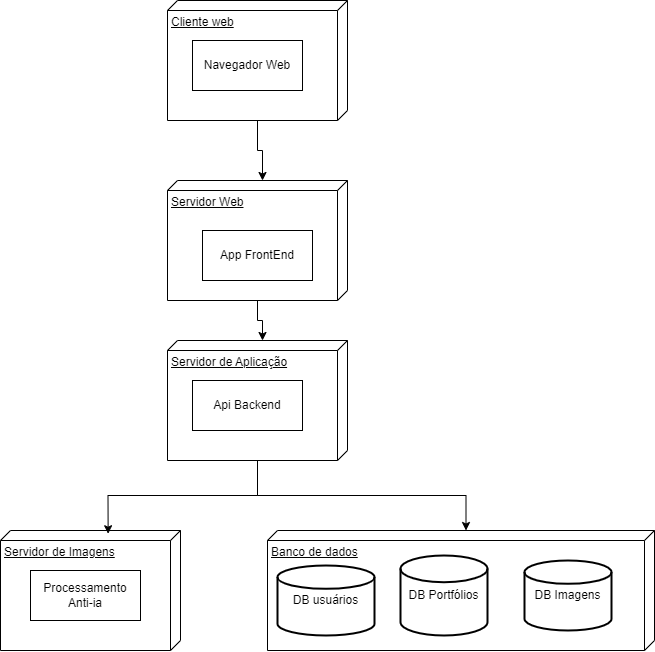

The diagram above was exported from draw.io. Its source (the exported page's mxGraphModel, read from the mxfile embedded in the PNG):
<mxGraphModel dx="2503" dy="1350" grid="1" gridSize="10" guides="1" tooltips="1" connect="1" arrows="1" fold="1" page="1" pageScale="1" pageWidth="827" pageHeight="1169" math="0" shadow="0">
  <root>
    <mxCell id="0" />
    <mxCell id="1" parent="0" />
    <mxCell id="uIbMrtMenO_8kGXqIAlt-1" value="Cliente web" style="verticalAlign=top;align=left;spacingTop=8;spacingLeft=2;spacingRight=12;shape=cube;size=10;direction=south;fontStyle=4;html=1;whiteSpace=wrap;" vertex="1" parent="1">
      <mxGeometry x="290" y="40" width="180" height="120" as="geometry" />
    </mxCell>
    <mxCell id="uIbMrtMenO_8kGXqIAlt-2" value="Servidor Web" style="verticalAlign=top;align=left;spacingTop=8;spacingLeft=2;spacingRight=12;shape=cube;size=10;direction=south;fontStyle=4;html=1;whiteSpace=wrap;" vertex="1" parent="1">
      <mxGeometry x="290" y="220" width="180" height="120" as="geometry" />
    </mxCell>
    <mxCell id="uIbMrtMenO_8kGXqIAlt-3" value="Servidor de Aplicação" style="verticalAlign=top;align=left;spacingTop=8;spacingLeft=2;spacingRight=12;shape=cube;size=10;direction=south;fontStyle=4;html=1;whiteSpace=wrap;" vertex="1" parent="1">
      <mxGeometry x="290" y="380" width="180" height="120" as="geometry" />
    </mxCell>
    <mxCell id="uIbMrtMenO_8kGXqIAlt-4" value="Servidor de Imagens" style="verticalAlign=top;align=left;spacingTop=8;spacingLeft=2;spacingRight=12;shape=cube;size=10;direction=south;fontStyle=4;html=1;whiteSpace=wrap;" vertex="1" parent="1">
      <mxGeometry x="123" y="570" width="180" height="120" as="geometry" />
    </mxCell>
    <mxCell id="uIbMrtMenO_8kGXqIAlt-5" value="Banco de dados" style="verticalAlign=top;align=left;spacingTop=8;spacingLeft=2;spacingRight=12;shape=cube;size=10;direction=south;fontStyle=4;html=1;whiteSpace=wrap;" vertex="1" parent="1">
      <mxGeometry x="390" y="570" width="387" height="120" as="geometry" />
    </mxCell>
    <mxCell id="uIbMrtMenO_8kGXqIAlt-6" value="Navegador Web" style="html=1;whiteSpace=wrap;" vertex="1" parent="1">
      <mxGeometry x="315" y="80" width="110" height="50" as="geometry" />
    </mxCell>
    <mxCell id="uIbMrtMenO_8kGXqIAlt-7" value="App FrontEnd" style="html=1;whiteSpace=wrap;" vertex="1" parent="1">
      <mxGeometry x="325" y="270" width="110" height="50" as="geometry" />
    </mxCell>
    <mxCell id="uIbMrtMenO_8kGXqIAlt-8" value="Api Backend" style="html=1;whiteSpace=wrap;" vertex="1" parent="1">
      <mxGeometry x="315" y="420" width="110" height="50" as="geometry" />
    </mxCell>
    <mxCell id="uIbMrtMenO_8kGXqIAlt-9" value="Processamento Anti-ia" style="html=1;whiteSpace=wrap;" vertex="1" parent="1">
      <mxGeometry x="153" y="610" width="110" height="50" as="geometry" />
    </mxCell>
    <mxCell id="uIbMrtMenO_8kGXqIAlt-10" value="DB usuários" style="strokeWidth=2;html=1;shape=mxgraph.flowchart.database;whiteSpace=wrap;" vertex="1" parent="1">
      <mxGeometry x="400" y="605" width="97" height="70" as="geometry" />
    </mxCell>
    <mxCell id="uIbMrtMenO_8kGXqIAlt-11" value="DB Portfólios" style="strokeWidth=2;html=1;shape=mxgraph.flowchart.database;whiteSpace=wrap;" vertex="1" parent="1">
      <mxGeometry x="523" y="595" width="87" height="80" as="geometry" />
    </mxCell>
    <mxCell id="uIbMrtMenO_8kGXqIAlt-12" value="DB Imagens" style="strokeWidth=2;html=1;shape=mxgraph.flowchart.database;whiteSpace=wrap;" vertex="1" parent="1">
      <mxGeometry x="647" y="600" width="87" height="70" as="geometry" />
    </mxCell>
    <mxCell id="uIbMrtMenO_8kGXqIAlt-13" style="edgeStyle=orthogonalEdgeStyle;rounded=0;orthogonalLoop=1;jettySize=auto;html=1;entryX=0;entryY=0;entryDx=0;entryDy=85;entryPerimeter=0;" edge="1" parent="1" source="uIbMrtMenO_8kGXqIAlt-1" target="uIbMrtMenO_8kGXqIAlt-2">
      <mxGeometry relative="1" as="geometry" />
    </mxCell>
    <mxCell id="uIbMrtMenO_8kGXqIAlt-15" style="edgeStyle=orthogonalEdgeStyle;rounded=0;orthogonalLoop=1;jettySize=auto;html=1;entryX=0;entryY=0;entryDx=0;entryDy=85;entryPerimeter=0;" edge="1" parent="1" source="uIbMrtMenO_8kGXqIAlt-2" target="uIbMrtMenO_8kGXqIAlt-3">
      <mxGeometry relative="1" as="geometry" />
    </mxCell>
    <mxCell id="uIbMrtMenO_8kGXqIAlt-16" style="edgeStyle=orthogonalEdgeStyle;rounded=0;orthogonalLoop=1;jettySize=auto;html=1;entryX=0.027;entryY=0.402;entryDx=0;entryDy=0;entryPerimeter=0;" edge="1" parent="1" source="uIbMrtMenO_8kGXqIAlt-3" target="uIbMrtMenO_8kGXqIAlt-4">
      <mxGeometry relative="1" as="geometry" />
    </mxCell>
    <mxCell id="uIbMrtMenO_8kGXqIAlt-17" style="edgeStyle=orthogonalEdgeStyle;rounded=0;orthogonalLoop=1;jettySize=auto;html=1;entryX=0;entryY=0;entryDx=0;entryDy=188.5;entryPerimeter=0;" edge="1" parent="1" source="uIbMrtMenO_8kGXqIAlt-3" target="uIbMrtMenO_8kGXqIAlt-5">
      <mxGeometry relative="1" as="geometry" />
    </mxCell>
  </root>
</mxGraphModel>